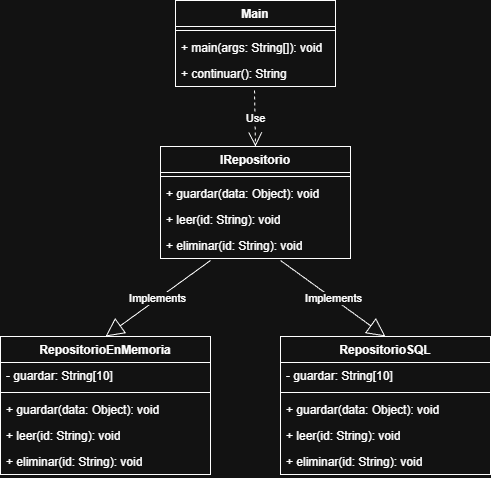

The diagram above was exported from draw.io. Its source (the exported page's mxGraphModel, read from the mxfile embedded in the PNG):
<mxGraphModel dx="1070" dy="1657" grid="1" gridSize="10" guides="1" tooltips="1" connect="1" arrows="1" fold="1" page="1" pageScale="1" pageWidth="827" pageHeight="1169" math="0" shadow="0">
  <root>
    <mxCell id="0" />
    <mxCell id="1" parent="0" />
    <mxCell id="QOQYrDjxV48V--DjUPH5-1" parent="1" style="swimlane;fontStyle=1;align=center;verticalAlign=top;childLayout=stackLayout;horizontal=1;startSize=26;horizontalStack=0;resizeParent=1;resizeParentMax=0;resizeLast=0;collapsible=1;marginBottom=0;whiteSpace=wrap;html=1;" value="IRepositorio" vertex="1">
      <mxGeometry height="112" width="190" x="290" y="60" as="geometry" />
    </mxCell>
    <mxCell id="QOQYrDjxV48V--DjUPH5-3" parent="QOQYrDjxV48V--DjUPH5-1" style="line;strokeWidth=1;fillColor=none;align=left;verticalAlign=middle;spacingTop=-1;spacingLeft=3;spacingRight=3;rotatable=0;labelPosition=right;points=[];portConstraint=eastwest;strokeColor=inherit;" value="" vertex="1">
      <mxGeometry height="8" width="190" y="26" as="geometry" />
    </mxCell>
    <mxCell id="QOQYrDjxV48V--DjUPH5-4" parent="QOQYrDjxV48V--DjUPH5-1" style="text;strokeColor=none;fillColor=none;align=left;verticalAlign=top;spacingLeft=4;spacingRight=4;overflow=hidden;rotatable=0;points=[[0,0.5],[1,0.5]];portConstraint=eastwest;whiteSpace=wrap;html=1;" value="+ guardar(data: Object): void" vertex="1">
      <mxGeometry height="26" width="190" y="34" as="geometry" />
    </mxCell>
    <mxCell id="QOQYrDjxV48V--DjUPH5-17" parent="QOQYrDjxV48V--DjUPH5-1" style="text;strokeColor=none;fillColor=none;align=left;verticalAlign=top;spacingLeft=4;spacingRight=4;overflow=hidden;rotatable=0;points=[[0,0.5],[1,0.5]];portConstraint=eastwest;whiteSpace=wrap;html=1;" value="+ leer(id: String): void" vertex="1">
      <mxGeometry height="26" width="190" y="60" as="geometry" />
    </mxCell>
    <mxCell id="QOQYrDjxV48V--DjUPH5-18" parent="QOQYrDjxV48V--DjUPH5-1" style="text;strokeColor=none;fillColor=none;align=left;verticalAlign=top;spacingLeft=4;spacingRight=4;overflow=hidden;rotatable=0;points=[[0,0.5],[1,0.5]];portConstraint=eastwest;whiteSpace=wrap;html=1;" value="+ eliminar(id: String): void" vertex="1">
      <mxGeometry height="26" width="190" y="86" as="geometry" />
    </mxCell>
    <mxCell id="QOQYrDjxV48V--DjUPH5-5" parent="1" style="swimlane;fontStyle=1;align=center;verticalAlign=top;childLayout=stackLayout;horizontal=1;startSize=26;horizontalStack=0;resizeParent=1;resizeParentMax=0;resizeLast=0;collapsible=1;marginBottom=0;whiteSpace=wrap;html=1;" value="Main" vertex="1">
      <mxGeometry height="86" width="160" x="305" y="-86" as="geometry" />
    </mxCell>
    <mxCell id="QOQYrDjxV48V--DjUPH5-7" parent="QOQYrDjxV48V--DjUPH5-5" style="line;strokeWidth=1;fillColor=none;align=left;verticalAlign=middle;spacingTop=-1;spacingLeft=3;spacingRight=3;rotatable=0;labelPosition=right;points=[];portConstraint=eastwest;strokeColor=inherit;" value="" vertex="1">
      <mxGeometry height="8" width="160" y="26" as="geometry" />
    </mxCell>
    <mxCell id="QOQYrDjxV48V--DjUPH5-24" parent="QOQYrDjxV48V--DjUPH5-5" style="text;strokeColor=none;fillColor=none;align=left;verticalAlign=top;spacingLeft=4;spacingRight=4;overflow=hidden;rotatable=0;points=[[0,0.5],[1,0.5]];portConstraint=eastwest;whiteSpace=wrap;html=1;" value="+ main(args: String[]): void" vertex="1">
      <mxGeometry height="26" width="160" y="34" as="geometry" />
    </mxCell>
    <mxCell id="QOQYrDjxV48V--DjUPH5-8" parent="QOQYrDjxV48V--DjUPH5-5" style="text;strokeColor=none;fillColor=none;align=left;verticalAlign=top;spacingLeft=4;spacingRight=4;overflow=hidden;rotatable=0;points=[[0,0.5],[1,0.5]];portConstraint=eastwest;whiteSpace=wrap;html=1;" value="+ continuar(): String" vertex="1">
      <mxGeometry height="26" width="160" y="60" as="geometry" />
    </mxCell>
    <mxCell id="QOQYrDjxV48V--DjUPH5-9" parent="1" style="swimlane;fontStyle=1;align=center;verticalAlign=top;childLayout=stackLayout;horizontal=1;startSize=26;horizontalStack=0;resizeParent=1;resizeParentMax=0;resizeLast=0;collapsible=1;marginBottom=0;whiteSpace=wrap;html=1;" value="RepositorioEnMemoria" vertex="1">
      <mxGeometry height="138" width="210" x="130" y="250" as="geometry" />
    </mxCell>
    <mxCell id="QOQYrDjxV48V--DjUPH5-10" parent="QOQYrDjxV48V--DjUPH5-9" style="text;strokeColor=none;fillColor=none;align=left;verticalAlign=top;spacingLeft=4;spacingRight=4;overflow=hidden;rotatable=0;points=[[0,0.5],[1,0.5]];portConstraint=eastwest;whiteSpace=wrap;html=1;" value="- guardar: String[10]&amp;nbsp; &amp;nbsp;" vertex="1">
      <mxGeometry height="26" width="210" y="26" as="geometry" />
    </mxCell>
    <mxCell id="QOQYrDjxV48V--DjUPH5-11" parent="QOQYrDjxV48V--DjUPH5-9" style="line;strokeWidth=1;fillColor=none;align=left;verticalAlign=middle;spacingTop=-1;spacingLeft=3;spacingRight=3;rotatable=0;labelPosition=right;points=[];portConstraint=eastwest;strokeColor=inherit;" value="" vertex="1">
      <mxGeometry height="8" width="210" y="52" as="geometry" />
    </mxCell>
    <mxCell id="QOQYrDjxV48V--DjUPH5-19" parent="QOQYrDjxV48V--DjUPH5-9" style="text;strokeColor=none;fillColor=none;align=left;verticalAlign=top;spacingLeft=4;spacingRight=4;overflow=hidden;rotatable=0;points=[[0,0.5],[1,0.5]];portConstraint=eastwest;whiteSpace=wrap;html=1;" value="+ guardar(data: Object): void" vertex="1">
      <mxGeometry height="26" width="210" y="60" as="geometry" />
    </mxCell>
    <mxCell id="QOQYrDjxV48V--DjUPH5-20" parent="QOQYrDjxV48V--DjUPH5-9" style="text;strokeColor=none;fillColor=none;align=left;verticalAlign=top;spacingLeft=4;spacingRight=4;overflow=hidden;rotatable=0;points=[[0,0.5],[1,0.5]];portConstraint=eastwest;whiteSpace=wrap;html=1;" value="+ leer(id: String): void" vertex="1">
      <mxGeometry height="26" width="210" y="86" as="geometry" />
    </mxCell>
    <mxCell id="QOQYrDjxV48V--DjUPH5-12" parent="QOQYrDjxV48V--DjUPH5-9" style="text;strokeColor=none;fillColor=none;align=left;verticalAlign=top;spacingLeft=4;spacingRight=4;overflow=hidden;rotatable=0;points=[[0,0.5],[1,0.5]];portConstraint=eastwest;whiteSpace=wrap;html=1;" value="+ eliminar(id: String): void" vertex="1">
      <mxGeometry height="26" width="210" y="112" as="geometry" />
    </mxCell>
    <mxCell id="QOQYrDjxV48V--DjUPH5-13" parent="1" style="swimlane;fontStyle=1;align=center;verticalAlign=top;childLayout=stackLayout;horizontal=1;startSize=26;horizontalStack=0;resizeParent=1;resizeParentMax=0;resizeLast=0;collapsible=1;marginBottom=0;whiteSpace=wrap;html=1;" value="RepositorioSQL" vertex="1">
      <mxGeometry height="138" width="210" x="410" y="250" as="geometry" />
    </mxCell>
    <mxCell id="QOQYrDjxV48V--DjUPH5-14" parent="QOQYrDjxV48V--DjUPH5-13" style="text;strokeColor=none;fillColor=none;align=left;verticalAlign=top;spacingLeft=4;spacingRight=4;overflow=hidden;rotatable=0;points=[[0,0.5],[1,0.5]];portConstraint=eastwest;whiteSpace=wrap;html=1;" value="- guardar: String[10]&amp;nbsp; &amp;nbsp;" vertex="1">
      <mxGeometry height="26" width="210" y="26" as="geometry" />
    </mxCell>
    <mxCell id="QOQYrDjxV48V--DjUPH5-15" parent="QOQYrDjxV48V--DjUPH5-13" style="line;strokeWidth=1;fillColor=none;align=left;verticalAlign=middle;spacingTop=-1;spacingLeft=3;spacingRight=3;rotatable=0;labelPosition=right;points=[];portConstraint=eastwest;strokeColor=inherit;" value="" vertex="1">
      <mxGeometry height="8" width="210" y="52" as="geometry" />
    </mxCell>
    <mxCell id="QOQYrDjxV48V--DjUPH5-21" parent="QOQYrDjxV48V--DjUPH5-13" style="text;strokeColor=none;fillColor=none;align=left;verticalAlign=top;spacingLeft=4;spacingRight=4;overflow=hidden;rotatable=0;points=[[0,0.5],[1,0.5]];portConstraint=eastwest;whiteSpace=wrap;html=1;" value="+ guardar(data: Object): void" vertex="1">
      <mxGeometry height="26" width="210" y="60" as="geometry" />
    </mxCell>
    <mxCell id="QOQYrDjxV48V--DjUPH5-22" parent="QOQYrDjxV48V--DjUPH5-13" style="text;strokeColor=none;fillColor=none;align=left;verticalAlign=top;spacingLeft=4;spacingRight=4;overflow=hidden;rotatable=0;points=[[0,0.5],[1,0.5]];portConstraint=eastwest;whiteSpace=wrap;html=1;" value="+ leer(id: String): void" vertex="1">
      <mxGeometry height="26" width="210" y="86" as="geometry" />
    </mxCell>
    <mxCell id="QOQYrDjxV48V--DjUPH5-23" parent="QOQYrDjxV48V--DjUPH5-13" style="text;strokeColor=none;fillColor=none;align=left;verticalAlign=top;spacingLeft=4;spacingRight=4;overflow=hidden;rotatable=0;points=[[0,0.5],[1,0.5]];portConstraint=eastwest;whiteSpace=wrap;html=1;" value="+ eliminar(id: String): void" vertex="1">
      <mxGeometry height="26" width="210" y="112" as="geometry" />
    </mxCell>
    <mxCell id="QOQYrDjxV48V--DjUPH5-26" edge="1" parent="1" source="QOQYrDjxV48V--DjUPH5-18" style="endArrow=block;endSize=16;endFill=0;html=1;rounded=0;exitX=0.263;exitY=1.077;exitDx=0;exitDy=0;exitPerimeter=0;entryX=0.5;entryY=0;entryDx=0;entryDy=0;" target="QOQYrDjxV48V--DjUPH5-9" value="Implements">
      <mxGeometry relative="1" width="160" as="geometry">
        <mxPoint x="70" y="210" as="sourcePoint" />
        <mxPoint x="230" y="210" as="targetPoint" />
      </mxGeometry>
    </mxCell>
    <mxCell id="QOQYrDjxV48V--DjUPH5-27" edge="1" parent="1" style="endArrow=block;endSize=16;endFill=0;html=1;rounded=0;exitX=0.263;exitY=1.077;exitDx=0;exitDy=0;exitPerimeter=0;entryX=0.5;entryY=0;entryDx=0;entryDy=0;" target="QOQYrDjxV48V--DjUPH5-13" value="Implements">
      <mxGeometry relative="1" width="160" as="geometry">
        <mxPoint x="410" y="174" as="sourcePoint" />
        <mxPoint x="305" y="250" as="targetPoint" />
      </mxGeometry>
    </mxCell>
    <mxCell id="QOQYrDjxV48V--DjUPH5-28" edge="1" parent="1" source="QOQYrDjxV48V--DjUPH5-8" style="endArrow=open;endSize=12;dashed=1;html=1;rounded=0;exitX=0.494;exitY=1.154;exitDx=0;exitDy=0;exitPerimeter=0;entryX=0.5;entryY=0;entryDx=0;entryDy=0;" target="QOQYrDjxV48V--DjUPH5-1" value="Use">
      <mxGeometry relative="1" width="160" as="geometry">
        <mxPoint x="200" y="30" as="sourcePoint" />
        <mxPoint x="360" y="30" as="targetPoint" />
      </mxGeometry>
    </mxCell>
  </root>
</mxGraphModel>